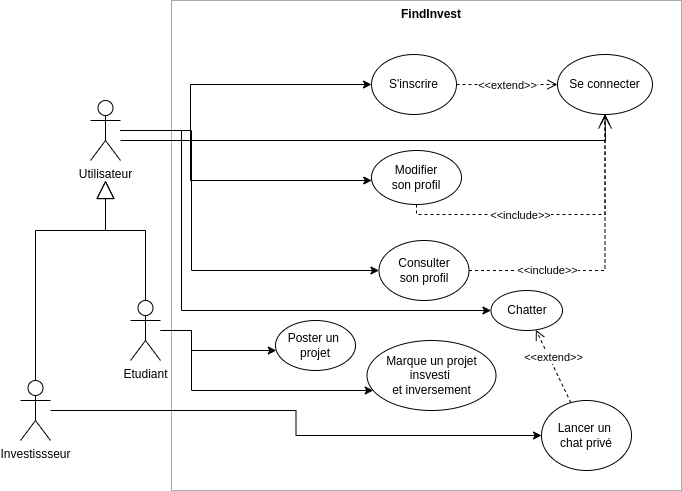

The diagram above was exported from draw.io. Its source (the exported page's mxGraphModel, read from the mxfile embedded in the PNG):
<mxGraphModel dx="868" dy="431" grid="1" gridSize="10" guides="1" tooltips="1" connect="1" arrows="1" fold="1" page="1" pageScale="1" pageWidth="827" pageHeight="1169" math="0" shadow="0">
  <root>
    <mxCell id="0" />
    <mxCell id="1" parent="0" />
    <mxCell id="tD9TsvuyLRwd52zr4xdL-1" value="" style="rounded=0;whiteSpace=wrap;html=1;strokeColor=#808080;strokeWidth=0.5;" parent="1" vertex="1">
      <mxGeometry x="270" y="30" width="510" height="490" as="geometry" />
    </mxCell>
    <mxCell id="tD9TsvuyLRwd52zr4xdL-2" value="FindInvest" style="text;align=center;fontStyle=1;verticalAlign=middle;spacingLeft=3;spacingRight=3;strokeColor=none;rotatable=0;points=[[0,0.5],[1,0.5]];portConstraint=eastwest;" parent="1" vertex="1">
      <mxGeometry x="490" y="30" width="80" height="26" as="geometry" />
    </mxCell>
    <mxCell id="tD9TsvuyLRwd52zr4xdL-3" style="edgeStyle=orthogonalEdgeStyle;rounded=0;orthogonalLoop=1;jettySize=auto;html=1;" parent="1" source="tD9TsvuyLRwd52zr4xdL-7" target="tD9TsvuyLRwd52zr4xdL-12" edge="1">
      <mxGeometry relative="1" as="geometry">
        <Array as="points">
          <mxPoint x="289" y="160" />
          <mxPoint x="289" y="114" />
        </Array>
      </mxGeometry>
    </mxCell>
    <mxCell id="tD9TsvuyLRwd52zr4xdL-4" style="edgeStyle=orthogonalEdgeStyle;rounded=0;orthogonalLoop=1;jettySize=auto;html=1;" parent="1" source="tD9TsvuyLRwd52zr4xdL-7" target="tD9TsvuyLRwd52zr4xdL-14" edge="1">
      <mxGeometry relative="1" as="geometry">
        <Array as="points">
          <mxPoint x="289" y="160" />
          <mxPoint x="289" y="210" />
        </Array>
        <mxPoint x="453" y="259" as="targetPoint" />
      </mxGeometry>
    </mxCell>
    <mxCell id="tD9TsvuyLRwd52zr4xdL-5" style="edgeStyle=orthogonalEdgeStyle;rounded=0;orthogonalLoop=1;jettySize=auto;html=1;endArrow=open;endFill=0;" parent="1" source="tD9TsvuyLRwd52zr4xdL-7" target="tD9TsvuyLRwd52zr4xdL-13" edge="1">
      <mxGeometry relative="1" as="geometry">
        <Array as="points">
          <mxPoint x="704" y="170" />
        </Array>
      </mxGeometry>
    </mxCell>
    <mxCell id="tD9TsvuyLRwd52zr4xdL-6" style="edgeStyle=orthogonalEdgeStyle;rounded=0;orthogonalLoop=1;jettySize=auto;html=1;" parent="1" source="tD9TsvuyLRwd52zr4xdL-7" target="tD9TsvuyLRwd52zr4xdL-15" edge="1">
      <mxGeometry relative="1" as="geometry">
        <Array as="points">
          <mxPoint x="290" y="160" />
          <mxPoint x="290" y="300" />
        </Array>
      </mxGeometry>
    </mxCell>
    <mxCell id="-wT9faKXJ13uKTOGQ1nH-2" style="edgeStyle=orthogonalEdgeStyle;rounded=0;orthogonalLoop=1;jettySize=auto;html=1;" edge="1" parent="1" source="tD9TsvuyLRwd52zr4xdL-7" target="tD9TsvuyLRwd52zr4xdL-20">
      <mxGeometry relative="1" as="geometry">
        <Array as="points">
          <mxPoint x="280" y="160" />
          <mxPoint x="280" y="340" />
        </Array>
      </mxGeometry>
    </mxCell>
    <mxCell id="tD9TsvuyLRwd52zr4xdL-7" value="Utilisateur" style="shape=umlActor;verticalLabelPosition=bottom;verticalAlign=top;html=1;" parent="1" vertex="1">
      <mxGeometry x="189" y="130" width="30" height="60" as="geometry" />
    </mxCell>
    <mxCell id="-wT9faKXJ13uKTOGQ1nH-3" style="edgeStyle=orthogonalEdgeStyle;rounded=0;orthogonalLoop=1;jettySize=auto;html=1;" edge="1" parent="1" source="tD9TsvuyLRwd52zr4xdL-8" target="tD9TsvuyLRwd52zr4xdL-21">
      <mxGeometry relative="1" as="geometry" />
    </mxCell>
    <mxCell id="tD9TsvuyLRwd52zr4xdL-8" value="Investissseur" style="shape=umlActor;verticalLabelPosition=bottom;verticalAlign=top;html=1;" parent="1" vertex="1">
      <mxGeometry x="119" y="410" width="30" height="60" as="geometry" />
    </mxCell>
    <mxCell id="tD9TsvuyLRwd52zr4xdL-23" style="edgeStyle=orthogonalEdgeStyle;rounded=0;orthogonalLoop=1;jettySize=auto;html=1;" parent="1" source="tD9TsvuyLRwd52zr4xdL-9" target="tD9TsvuyLRwd52zr4xdL-19" edge="1">
      <mxGeometry relative="1" as="geometry">
        <Array as="points">
          <mxPoint x="290" y="360" />
          <mxPoint x="290" y="380" />
        </Array>
      </mxGeometry>
    </mxCell>
    <mxCell id="-wT9faKXJ13uKTOGQ1nH-1" style="edgeStyle=orthogonalEdgeStyle;rounded=0;orthogonalLoop=1;jettySize=auto;html=1;" edge="1" parent="1" source="tD9TsvuyLRwd52zr4xdL-9" target="tD9TsvuyLRwd52zr4xdL-22">
      <mxGeometry relative="1" as="geometry">
        <Array as="points">
          <mxPoint x="290" y="360" />
          <mxPoint x="290" y="420" />
        </Array>
      </mxGeometry>
    </mxCell>
    <mxCell id="tD9TsvuyLRwd52zr4xdL-9" value="Etudiant" style="shape=umlActor;verticalLabelPosition=bottom;verticalAlign=top;html=1;" parent="1" vertex="1">
      <mxGeometry x="229" y="330" width="30" height="60" as="geometry" />
    </mxCell>
    <mxCell id="tD9TsvuyLRwd52zr4xdL-10" value="" style="endArrow=block;endSize=16;endFill=0;html=1;rounded=0;edgeStyle=orthogonalEdgeStyle;" parent="1" source="tD9TsvuyLRwd52zr4xdL-8" edge="1">
      <mxGeometry x="-0.1333" width="160" relative="1" as="geometry">
        <mxPoint x="134" y="290" as="sourcePoint" />
        <mxPoint x="204" y="210" as="targetPoint" />
        <Array as="points">
          <mxPoint x="134" y="260" />
          <mxPoint x="204" y="260" />
        </Array>
        <mxPoint as="offset" />
      </mxGeometry>
    </mxCell>
    <mxCell id="tD9TsvuyLRwd52zr4xdL-11" value="" style="endArrow=block;endSize=16;endFill=0;html=1;rounded=0;edgeStyle=orthogonalEdgeStyle;exitX=0.5;exitY=0;exitDx=0;exitDy=0;exitPerimeter=0;" parent="1" source="tD9TsvuyLRwd52zr4xdL-9" edge="1">
      <mxGeometry x="-0.5" width="160" relative="1" as="geometry">
        <mxPoint x="239" y="270" as="sourcePoint" />
        <mxPoint x="204" y="210" as="targetPoint" />
        <Array as="points">
          <mxPoint x="244" y="260" />
          <mxPoint x="204" y="260" />
        </Array>
        <mxPoint as="offset" />
      </mxGeometry>
    </mxCell>
    <mxCell id="tD9TsvuyLRwd52zr4xdL-12" value="S'inscrire" style="ellipse;whiteSpace=wrap;html=1;" parent="1" vertex="1">
      <mxGeometry x="470" y="84" width="85" height="60" as="geometry" />
    </mxCell>
    <mxCell id="tD9TsvuyLRwd52zr4xdL-13" value="Se connecter" style="ellipse;whiteSpace=wrap;html=1;" parent="1" vertex="1">
      <mxGeometry x="656" y="84" width="95" height="60" as="geometry" />
    </mxCell>
    <mxCell id="tD9TsvuyLRwd52zr4xdL-14" value="Modifier&lt;br&gt;son profil" style="ellipse;whiteSpace=wrap;html=1;" parent="1" vertex="1">
      <mxGeometry x="470" y="180" width="90" height="54" as="geometry" />
    </mxCell>
    <mxCell id="tD9TsvuyLRwd52zr4xdL-15" value="Consulter&lt;br&gt;son profil" style="ellipse;whiteSpace=wrap;html=1;" parent="1" vertex="1">
      <mxGeometry x="477.5" y="270" width="90" height="60" as="geometry" />
    </mxCell>
    <mxCell id="tD9TsvuyLRwd52zr4xdL-16" value="&amp;lt;&amp;lt;include&amp;gt;&amp;gt;" style="endArrow=open;endSize=12;dashed=1;html=1;rounded=0;edgeStyle=orthogonalEdgeStyle;" parent="1" source="tD9TsvuyLRwd52zr4xdL-15" target="tD9TsvuyLRwd52zr4xdL-13" edge="1">
      <mxGeometry x="-0.4648" width="160" relative="1" as="geometry">
        <mxPoint x="674" y="323" as="sourcePoint" />
        <mxPoint x="715" y="264" as="targetPoint" />
        <mxPoint as="offset" />
      </mxGeometry>
    </mxCell>
    <mxCell id="tD9TsvuyLRwd52zr4xdL-17" value="&amp;lt;&amp;lt;include&amp;gt;&amp;gt;" style="html=1;verticalAlign=bottom;endArrow=open;dashed=1;endSize=8;rounded=0;entryX=0.5;entryY=1;entryDx=0;entryDy=0;edgeStyle=orthogonalEdgeStyle;" parent="1" source="tD9TsvuyLRwd52zr4xdL-14" target="tD9TsvuyLRwd52zr4xdL-13" edge="1">
      <mxGeometry x="-0.2372" y="-10" relative="1" as="geometry">
        <mxPoint x="636" y="221" as="sourcePoint" />
        <mxPoint x="586" y="220.5" as="targetPoint" />
        <Array as="points">
          <mxPoint x="704" y="244" />
        </Array>
        <mxPoint as="offset" />
      </mxGeometry>
    </mxCell>
    <mxCell id="tD9TsvuyLRwd52zr4xdL-18" value="&amp;lt;&amp;lt;extend&amp;gt;&amp;gt;" style="html=1;verticalAlign=bottom;endArrow=open;dashed=1;endSize=8;rounded=0;edgeStyle=orthogonalEdgeStyle;" parent="1" source="tD9TsvuyLRwd52zr4xdL-12" target="tD9TsvuyLRwd52zr4xdL-13" edge="1">
      <mxGeometry x="0.0167" y="-10" relative="1" as="geometry">
        <mxPoint x="686" y="104" as="sourcePoint" />
        <mxPoint x="606" y="104" as="targetPoint" />
        <Array as="points">
          <mxPoint x="704" y="114" />
        </Array>
        <mxPoint as="offset" />
      </mxGeometry>
    </mxCell>
    <mxCell id="tD9TsvuyLRwd52zr4xdL-19" value="Poster un &lt;br&gt;projet" style="ellipse;whiteSpace=wrap;html=1;" parent="1" vertex="1">
      <mxGeometry x="374" y="350" width="80" height="50" as="geometry" />
    </mxCell>
    <mxCell id="tD9TsvuyLRwd52zr4xdL-20" value="Chatter" style="ellipse;whiteSpace=wrap;html=1;" parent="1" vertex="1">
      <mxGeometry x="589.5" y="320" width="71.5" height="40" as="geometry" />
    </mxCell>
    <mxCell id="tD9TsvuyLRwd52zr4xdL-21" value="Lancer un &lt;br&gt;chat privé" style="ellipse;whiteSpace=wrap;html=1;" parent="1" vertex="1">
      <mxGeometry x="640" y="430" width="90" height="70" as="geometry" />
    </mxCell>
    <mxCell id="tD9TsvuyLRwd52zr4xdL-22" value="Marque un projet&lt;br&gt;insvesti &lt;br&gt;et inversement" style="ellipse;whiteSpace=wrap;html=1;" parent="1" vertex="1">
      <mxGeometry x="465.5" y="370" width="129" height="70" as="geometry" />
    </mxCell>
    <mxCell id="tD9TsvuyLRwd52zr4xdL-25" value="&amp;lt;&amp;lt;extend&amp;gt;&amp;gt;" style="html=1;verticalAlign=bottom;endArrow=open;dashed=1;endSize=8;rounded=0;" parent="1" source="tD9TsvuyLRwd52zr4xdL-21" target="tD9TsvuyLRwd52zr4xdL-20" edge="1">
      <mxGeometry relative="1" as="geometry">
        <mxPoint x="530" y="330" as="sourcePoint" />
        <mxPoint x="450" y="330" as="targetPoint" />
      </mxGeometry>
    </mxCell>
  </root>
</mxGraphModel>